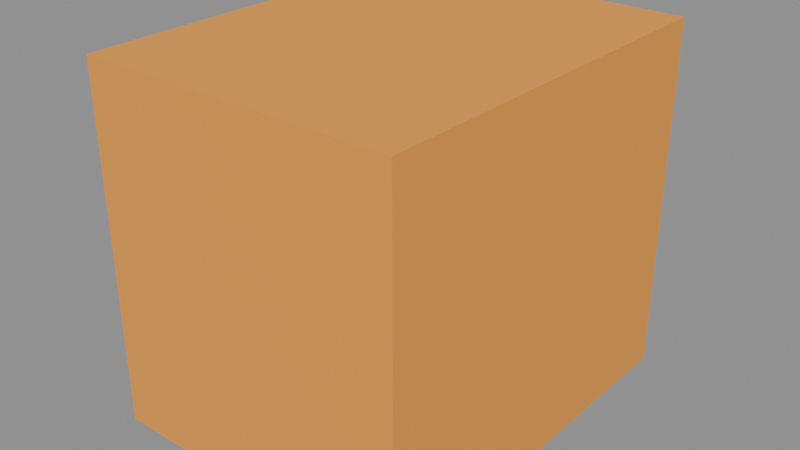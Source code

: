 # Source: test-kit.blend  (saved by Blender 5.2.44; exported with 4.5.12 LTS)
import bpy
from mathutils import Matrix  # noqa: F401  (used for matrix-valued properties, if any)

bpy.ops.wm.read_factory_settings(use_empty=True)
scene = bpy.context.scene
scene.name = 'Scene'

# ---- collections
col_seat = bpy.data.collections.new('seat'); scene.collection.children.link(col_seat)

# ---- materials (node trees are filled in below, after node groups)
mat_fixture_seat = bpy.data.materials.new('fixture.seat')

# ---- material node trees
mat_fixture_seat.use_nodes = True; mat_fixture_seat.node_tree.nodes.clear()
_N = mat_fixture_seat.node_tree.nodes; _L = mat_fixture_seat.node_tree.links
n0 = _N.new('ShaderNodeBsdfPrincipled'); n0.name = 'Principled BSDF'; n0.location = (-200, 100)
n0.inputs[0].default_value = (0.9, 0.35, 0.05, 1.0)
n0.inputs[2].default_value = 0.8
n0.inputs[10].default_value = 0.005
n1 = _N.new('ShaderNodeOutputMaterial'); n1.name = 'Material Output'; n1.location = (200, 100)
_L.new(n0.outputs[0], n1.inputs[0])
n1.is_active_output = True

# ---- meshes
me_seat_cube = bpy.data.meshes.new('seat-cube')
me_seat_cube.from_pydata([(-0.4, -0.5, 0.9), (0.4, -0.5, 0.9), (0.4, 0.5, 0.9), (-0.4, 0.5, 0.9), (-0.4, -0.5, 0.0), (-0.4, 0.5, 0.0), (0.4, 0.5, 0.0), (0.4, -0.5, 0.0), (-0.4, -0.5, 0.0), (0.4, -0.5, 0.0), (0.4, -0.5, 0.9), (-0.4, -0.5, 0.9), (0.4, 0.5, 0.0), (-0.4, 0.5, 0.0), (-0.4, 0.5, 0.9), (0.4, 0.5, 0.9), (-0.4, 0.5, 0.0), (-0.4, -0.5, 0.0), (-0.4, -0.5, 0.9), (-0.4, 0.5, 0.9), (0.4, -0.5, 0.0), (0.4, 0.5, 0.0), (0.4, 0.5, 0.9), (0.4, -0.5, 0.9)], [], [(0, 1, 2, 3), (4, 5, 6, 7), (8, 9, 10, 11), (12, 13, 14, 15), (16, 17, 18, 19), (20, 21, 22, 23)])
me_seat_cube.materials.append(mat_fixture_seat)
me_seat_cube.update()

# ---- objects
ob_seat_cube = bpy.data.objects.new('seat-cube', me_seat_cube)

# ---- transforms, parenting, visibility, modifiers, constraints
ob_seat_cube.location = (0.0, 0.0, 0.0)

# ---- collection membership
col_seat.objects.link(ob_seat_cube)

# ---- scene / render settings (as saved in the file)
scene.frame_start = 1; scene.frame_end = 250; scene.frame_set(1)
scene.render.engine = 'BLENDER_EEVEE_NEXT'
scene.render.bake_bias = 0.0
scene.render.bake_samples = 0
scene.render.compositor_device = 'GPU'
scene.eevee.use_volume_custom_range = False
scene.eevee.fast_gi_thickness_near = 0.1
scene.eevee.fast_gi_thickness_far = 0.0
scene.eevee.ray_tracing_options.screen_trace_thickness = 0.1
bpy.context.view_layer.update()

# ---- added for rendering (the .blend has no active camera and no usable light): camera, sun + grey world if the file has none
cam_auto = bpy.data.cameras.new('AutoCamera')
cam_auto.lens = 50.0
cam_auto.sensor_width = 36.0
cam_auto.clip_end = 1000.0
ob_auto_camera = bpy.data.objects.new('AutoCamera', cam_auto)
scene.collection.objects.link(ob_auto_camera)
ob_auto_camera.location = (1.44821, -1.73785, 1.60856)
ob_auto_camera.rotation_euler = (1.09748, -7.21219e-08, 0.694738)
scene.camera = ob_auto_camera
light_auto_sun = bpy.data.lights.new('AutoSun', 'SUN')
light_auto_sun.energy = 3.0
light_auto_sun.angle = 0.0523599
ob_auto_sun = bpy.data.objects.new('AutoSun', light_auto_sun)
scene.collection.objects.link(ob_auto_sun)
ob_auto_sun.rotation_euler = (0.872665, 0.174533, 0.523599)
if scene.world is None:
    world_auto = bpy.data.worlds.new('AutoWorld')
    world_auto.color = (0.3, 0.3, 0.3)
    scene.world = world_auto
bpy.context.view_layer.update()

